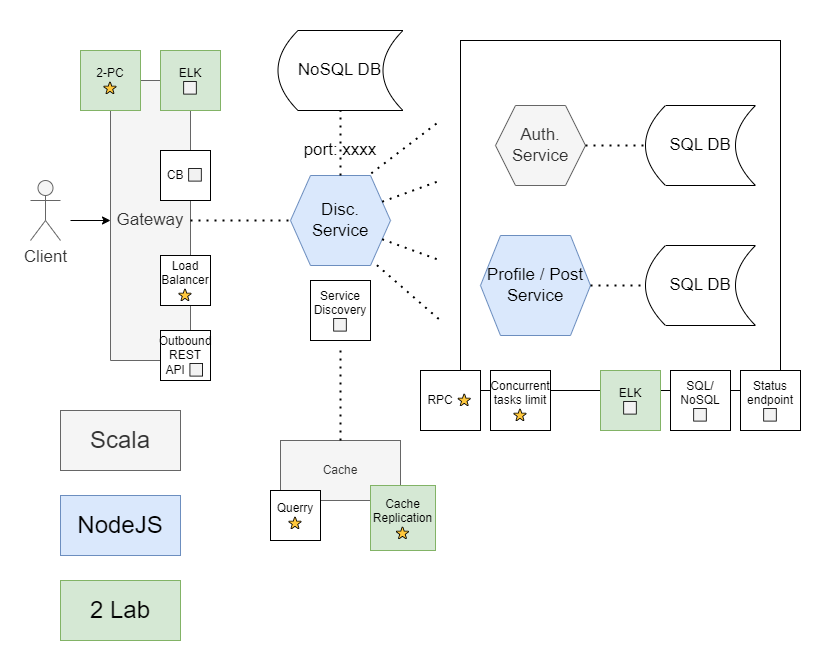

The diagram above was exported from draw.io. Its source (the exported page's mxGraphModel, read from the mxfile embedded in the PNG):
<mxGraphModel dx="1597" dy="842" grid="1" gridSize="10" guides="1" tooltips="1" connect="1" arrows="1" fold="1" page="1" pageScale="1" pageWidth="827" pageHeight="1169" background="#FFFFFF" math="0" shadow="0">
  <root>
    <mxCell id="0" />
    <mxCell id="1" parent="0" />
    <mxCell id="mI6fACJ0LFVHeGAtIMdz-2" value="" style="rounded=0;whiteSpace=wrap;html=1;movable=1;resizable=1;rotatable=1;deletable=1;editable=1;connectable=1;" parent="1" vertex="1">
      <mxGeometry x="460" y="120" width="320" height="350" as="geometry" />
    </mxCell>
    <mxCell id="MCwPJYl9bkhbAjR6z0Tj-2" value="&lt;font style=&quot;font-size: 17px;&quot;&gt;Gateway&lt;/font&gt;" style="rounded=0;whiteSpace=wrap;html=1;direction=south;movable=1;resizable=1;rotatable=1;deletable=1;editable=1;connectable=1;fillColor=#f5f5f5;fontColor=#333333;strokeColor=#666666;" parent="1" vertex="1">
      <mxGeometry x="110" y="160" width="80" height="280" as="geometry" />
    </mxCell>
    <mxCell id="MCwPJYl9bkhbAjR6z0Tj-6" value="Auth.&lt;br&gt;Service" style="shape=hexagon;perimeter=hexagonPerimeter2;whiteSpace=wrap;html=1;fixedSize=1;fontSize=17;movable=1;resizable=1;rotatable=1;deletable=1;editable=1;connectable=1;fillColor=#f5f5f5;fontColor=#333333;strokeColor=#666666;" parent="1" vertex="1">
      <mxGeometry x="495" y="185" width="90" height="80" as="geometry" />
    </mxCell>
    <mxCell id="MCwPJYl9bkhbAjR6z0Tj-7" value="SQL DB" style="shape=dataStorage;whiteSpace=wrap;html=1;fixedSize=1;fontSize=17;movable=1;resizable=1;rotatable=1;deletable=1;editable=1;connectable=1;" parent="1" vertex="1">
      <mxGeometry x="645" y="185" width="110" height="80" as="geometry" />
    </mxCell>
    <mxCell id="MCwPJYl9bkhbAjR6z0Tj-8" value="" style="endArrow=none;dashed=1;html=1;dashPattern=1 3;strokeWidth=2;rounded=0;fontSize=17;entryX=0;entryY=0.5;entryDx=0;entryDy=0;exitX=1;exitY=0.5;exitDx=0;exitDy=0;movable=1;resizable=1;rotatable=1;deletable=1;editable=1;connectable=1;" parent="1" source="MCwPJYl9bkhbAjR6z0Tj-6" target="MCwPJYl9bkhbAjR6z0Tj-7" edge="1">
      <mxGeometry width="50" height="50" relative="1" as="geometry">
        <mxPoint x="585" y="225" as="sourcePoint" />
        <mxPoint x="635" y="175" as="targetPoint" />
      </mxGeometry>
    </mxCell>
    <mxCell id="MCwPJYl9bkhbAjR6z0Tj-9" value="Profile / Post Service" style="shape=hexagon;perimeter=hexagonPerimeter2;whiteSpace=wrap;html=1;fixedSize=1;fontSize=17;movable=1;resizable=1;rotatable=1;deletable=1;editable=1;connectable=1;fillColor=#dae8fc;strokeColor=#6c8ebf;" parent="1" vertex="1">
      <mxGeometry x="480" y="315" width="110" height="100" as="geometry" />
    </mxCell>
    <mxCell id="MCwPJYl9bkhbAjR6z0Tj-10" value="SQL DB" style="shape=dataStorage;whiteSpace=wrap;html=1;fixedSize=1;fontSize=17;movable=1;resizable=1;rotatable=1;deletable=1;editable=1;connectable=1;" parent="1" vertex="1">
      <mxGeometry x="645" y="325" width="110" height="80" as="geometry" />
    </mxCell>
    <mxCell id="MCwPJYl9bkhbAjR6z0Tj-11" value="" style="endArrow=none;dashed=1;html=1;dashPattern=1 3;strokeWidth=2;rounded=0;fontSize=17;entryX=0;entryY=0.5;entryDx=0;entryDy=0;exitX=1;exitY=0.5;exitDx=0;exitDy=0;movable=1;resizable=1;rotatable=1;deletable=1;editable=1;connectable=1;" parent="1" source="MCwPJYl9bkhbAjR6z0Tj-9" target="MCwPJYl9bkhbAjR6z0Tj-10" edge="1">
      <mxGeometry width="50" height="50" relative="1" as="geometry">
        <mxPoint x="585" y="365" as="sourcePoint" />
        <mxPoint x="635" y="315" as="targetPoint" />
      </mxGeometry>
    </mxCell>
    <mxCell id="MCwPJYl9bkhbAjR6z0Tj-15" value="Disc.&lt;br&gt;Service" style="shape=hexagon;perimeter=hexagonPerimeter2;whiteSpace=wrap;html=1;fixedSize=1;fontSize=17;movable=1;resizable=1;rotatable=1;deletable=1;editable=1;connectable=1;fillColor=#dae8fc;strokeColor=#6c8ebf;" parent="1" vertex="1">
      <mxGeometry x="290" y="255" width="100" height="90" as="geometry" />
    </mxCell>
    <mxCell id="MCwPJYl9bkhbAjR6z0Tj-16" style="edgeStyle=orthogonalEdgeStyle;rounded=0;orthogonalLoop=1;jettySize=auto;html=1;exitX=0.5;exitY=1;exitDx=0;exitDy=0;fontSize=17;movable=1;resizable=1;rotatable=1;deletable=1;editable=1;connectable=1;" parent="1" source="MCwPJYl9bkhbAjR6z0Tj-15" target="MCwPJYl9bkhbAjR6z0Tj-15" edge="1">
      <mxGeometry relative="1" as="geometry" />
    </mxCell>
    <mxCell id="MCwPJYl9bkhbAjR6z0Tj-17" value="port: xxxx" style="text;html=1;strokeColor=none;fillColor=none;align=center;verticalAlign=middle;whiteSpace=wrap;rounded=0;fontSize=17;movable=1;resizable=1;rotatable=1;deletable=1;editable=1;connectable=1;" parent="1" vertex="1">
      <mxGeometry x="300" y="215" width="80" height="30" as="geometry" />
    </mxCell>
    <mxCell id="MCwPJYl9bkhbAjR6z0Tj-18" value="" style="endArrow=none;dashed=1;html=1;dashPattern=1 3;strokeWidth=2;rounded=0;fontSize=17;exitX=0.5;exitY=0;exitDx=0;exitDy=0;entryX=0;entryY=0.5;entryDx=0;entryDy=0;movable=1;resizable=1;rotatable=1;deletable=1;editable=1;connectable=1;" parent="1" source="MCwPJYl9bkhbAjR6z0Tj-2" target="MCwPJYl9bkhbAjR6z0Tj-15" edge="1">
      <mxGeometry width="50" height="50" relative="1" as="geometry">
        <mxPoint x="250" y="170" as="sourcePoint" />
        <mxPoint x="430" y="240" as="targetPoint" />
      </mxGeometry>
    </mxCell>
    <mxCell id="MCwPJYl9bkhbAjR6z0Tj-19" value="" style="endArrow=none;dashed=1;html=1;dashPattern=1 3;strokeWidth=2;rounded=0;fontSize=17;exitX=1;exitY=0.75;exitDx=0;exitDy=0;movable=1;resizable=1;rotatable=1;deletable=1;editable=1;connectable=1;" parent="1" source="MCwPJYl9bkhbAjR6z0Tj-15" edge="1">
      <mxGeometry width="50" height="50" relative="1" as="geometry">
        <mxPoint x="400" y="255" as="sourcePoint" />
        <mxPoint x="440" y="340" as="targetPoint" />
      </mxGeometry>
    </mxCell>
    <mxCell id="MCwPJYl9bkhbAjR6z0Tj-20" value="" style="endArrow=none;dashed=1;html=1;dashPattern=1 3;strokeWidth=2;rounded=0;fontSize=17;exitX=0.864;exitY=0.996;exitDx=0;exitDy=0;exitPerimeter=0;movable=1;resizable=1;rotatable=1;deletable=1;editable=1;connectable=1;" parent="1" source="MCwPJYl9bkhbAjR6z0Tj-15" edge="1">
      <mxGeometry width="50" height="50" relative="1" as="geometry">
        <mxPoint x="390" y="165" as="sourcePoint" />
        <mxPoint x="440" y="400" as="targetPoint" />
      </mxGeometry>
    </mxCell>
    <mxCell id="MCwPJYl9bkhbAjR6z0Tj-21" value="" style="endArrow=none;dashed=1;html=1;dashPattern=1 3;strokeWidth=2;rounded=0;fontSize=17;exitX=1;exitY=0.25;exitDx=0;exitDy=0;movable=1;resizable=1;rotatable=1;deletable=1;editable=1;connectable=1;" parent="1" source="MCwPJYl9bkhbAjR6z0Tj-15" edge="1">
      <mxGeometry width="50" height="50" relative="1" as="geometry">
        <mxPoint x="384" y="145" as="sourcePoint" />
        <mxPoint x="440" y="260" as="targetPoint" />
      </mxGeometry>
    </mxCell>
    <mxCell id="MCwPJYl9bkhbAjR6z0Tj-22" value="" style="endArrow=none;dashed=1;html=1;dashPattern=1 3;strokeWidth=2;rounded=0;fontSize=17;exitX=0.808;exitY=-0.024;exitDx=0;exitDy=0;exitPerimeter=0;movable=1;resizable=1;rotatable=1;deletable=1;editable=1;connectable=1;" parent="1" source="MCwPJYl9bkhbAjR6z0Tj-15" edge="1">
      <mxGeometry width="50" height="50" relative="1" as="geometry">
        <mxPoint x="389" y="180" as="sourcePoint" />
        <mxPoint x="440" y="200" as="targetPoint" />
      </mxGeometry>
    </mxCell>
    <mxCell id="MCwPJYl9bkhbAjR6z0Tj-24" value="Client" style="shape=umlActor;verticalLabelPosition=bottom;verticalAlign=top;html=1;outlineConnect=0;fontSize=17;fillColor=#f5f5f5;fontColor=#333333;strokeColor=#666666;" parent="1" vertex="1">
      <mxGeometry x="30" y="260" width="30" height="60" as="geometry" />
    </mxCell>
    <mxCell id="MCwPJYl9bkhbAjR6z0Tj-27" value="" style="endArrow=classic;html=1;rounded=0;fontSize=17;entryX=0.5;entryY=1;entryDx=0;entryDy=0;movable=1;resizable=1;rotatable=1;deletable=1;editable=1;connectable=1;" parent="1" target="MCwPJYl9bkhbAjR6z0Tj-2" edge="1">
      <mxGeometry width="50" height="50" relative="1" as="geometry">
        <mxPoint x="70" y="300" as="sourcePoint" />
        <mxPoint x="120" y="260" as="targetPoint" />
      </mxGeometry>
    </mxCell>
    <mxCell id="mI6fACJ0LFVHeGAtIMdz-4" value="Cache" style="rounded=0;whiteSpace=wrap;html=1;movable=1;resizable=1;rotatable=1;deletable=1;editable=1;connectable=1;fillColor=#f5f5f5;fontColor=#333333;strokeColor=#666666;" parent="1" vertex="1">
      <mxGeometry x="280" y="520" width="120" height="60" as="geometry" />
    </mxCell>
    <mxCell id="mI6fACJ0LFVHeGAtIMdz-5" value="CB ⬜" style="whiteSpace=wrap;html=1;aspect=fixed;movable=1;resizable=1;rotatable=1;deletable=1;editable=1;connectable=1;" parent="1" vertex="1">
      <mxGeometry x="160" y="230" width="50" height="50" as="geometry" />
    </mxCell>
    <mxCell id="mI6fACJ0LFVHeGAtIMdz-7" value="Querry ⭐" style="whiteSpace=wrap;html=1;aspect=fixed;movable=1;resizable=1;rotatable=1;deletable=1;editable=1;connectable=1;" parent="1" vertex="1">
      <mxGeometry x="270" y="570" width="50" height="50" as="geometry" />
    </mxCell>
    <mxCell id="mI6fACJ0LFVHeGAtIMdz-10" value="Load Balancer ⭐" style="whiteSpace=wrap;html=1;aspect=fixed;movable=1;resizable=1;rotatable=1;deletable=1;editable=1;connectable=1;" parent="1" vertex="1">
      <mxGeometry x="160" y="335" width="50" height="50" as="geometry" />
    </mxCell>
    <mxCell id="mI6fACJ0LFVHeGAtIMdz-11" value="Status endpoint ⬜" style="whiteSpace=wrap;html=1;aspect=fixed;movable=1;resizable=1;rotatable=1;deletable=1;editable=1;connectable=1;" parent="1" vertex="1">
      <mxGeometry x="740" y="450" width="60" height="60" as="geometry" />
    </mxCell>
    <mxCell id="mI6fACJ0LFVHeGAtIMdz-12" value="Outbound REST API ⬜" style="whiteSpace=wrap;html=1;aspect=fixed;movable=1;resizable=1;rotatable=1;deletable=1;editable=1;connectable=1;" parent="1" vertex="1">
      <mxGeometry x="160" y="410" width="50" height="50" as="geometry" />
    </mxCell>
    <mxCell id="mI6fACJ0LFVHeGAtIMdz-13" value="SQL/ NoSQL ⬜" style="whiteSpace=wrap;html=1;aspect=fixed;movable=1;resizable=1;rotatable=1;deletable=1;editable=1;connectable=1;" parent="1" vertex="1">
      <mxGeometry x="670" y="450" width="60" height="60" as="geometry" />
    </mxCell>
    <mxCell id="mI6fACJ0LFVHeGAtIMdz-14" value="Service Discovery ⬜" style="whiteSpace=wrap;html=1;aspect=fixed;movable=1;resizable=1;rotatable=1;deletable=1;editable=1;connectable=1;" parent="1" vertex="1">
      <mxGeometry x="310" y="360" width="60" height="60" as="geometry" />
    </mxCell>
    <mxCell id="mI6fACJ0LFVHeGAtIMdz-15" value="RPC ⭐&lt;span style=&quot;color: rgba(0, 0, 0, 0); font-family: monospace; font-size: 0px; text-align: start;&quot;&gt;%3CmxGraphModel%3E%3Croot%3E%3CmxCell%20id%3D%220%22%2F%3E%3CmxCell%20id%3D%221%22%20parent%3D%220%22%2F%3E%3CmxCell%20id%3D%222%22%20value%3D%22SQL%2F%20NoSQL%20%E2%AC%9C%22%20style%3D%22whiteSpace%3Dwrap%3Bhtml%3D1%3Baspect%3Dfixed%3B%22%20vertex%3D%221%22%20parent%3D%221%22%3E%3CmxGeometry%20x%3D%22670%22%20y%3D%22500%22%20width%3D%2260%22%20height%3D%2260%22%20as%3D%22geometry%22%2F%3E%3C%2FmxCell%3E%3C%2Froot%3E%3C%2FmxGraphModel%3E&lt;/span&gt;" style="whiteSpace=wrap;html=1;aspect=fixed;movable=1;resizable=1;rotatable=1;deletable=1;editable=1;connectable=1;" parent="1" vertex="1">
      <mxGeometry x="420" y="450" width="60" height="60" as="geometry" />
    </mxCell>
    <mxCell id="mI6fACJ0LFVHeGAtIMdz-16" value="Concurrent tasks limit ⭐" style="whiteSpace=wrap;html=1;aspect=fixed;movable=1;resizable=1;rotatable=1;deletable=1;editable=1;connectable=1;" parent="1" vertex="1">
      <mxGeometry x="490" y="450" width="60" height="60" as="geometry" />
    </mxCell>
    <mxCell id="fUNHW8YfXTaiiaJv_dfX-1" value="&lt;font style=&quot;font-size: 24px;&quot;&gt;Scala&lt;/font&gt;" style="rounded=0;whiteSpace=wrap;html=1;fillColor=#f5f5f5;fontColor=#333333;strokeColor=#666666;" parent="1" vertex="1">
      <mxGeometry x="60" y="490" width="120" height="60" as="geometry" />
    </mxCell>
    <mxCell id="fUNHW8YfXTaiiaJv_dfX-2" value="&lt;span style=&quot;font-size: 24px;&quot;&gt;NodeJS&lt;/span&gt;" style="rounded=0;whiteSpace=wrap;html=1;fillColor=#dae8fc;strokeColor=#6c8ebf;" parent="1" vertex="1">
      <mxGeometry x="60" y="575" width="120" height="60" as="geometry" />
    </mxCell>
    <mxCell id="vUXVObFuE2vHdC3vkg1r-1" value="" style="endArrow=none;dashed=1;html=1;dashPattern=1 3;strokeWidth=2;rounded=0;exitX=0.5;exitY=0;exitDx=0;exitDy=0;" parent="1" source="mI6fACJ0LFVHeGAtIMdz-4" edge="1">
      <mxGeometry width="50" height="50" relative="1" as="geometry">
        <mxPoint x="130" y="340" as="sourcePoint" />
        <mxPoint x="340" y="430" as="targetPoint" />
      </mxGeometry>
    </mxCell>
    <mxCell id="eKS8PTKZEMXXAIcnl9jr-1" value="NoSQL DB" style="shape=dataStorage;whiteSpace=wrap;html=1;fixedSize=1;fontSize=17;movable=1;resizable=1;rotatable=1;deletable=1;editable=1;connectable=1;" parent="1" vertex="1">
      <mxGeometry x="277.5" y="110" width="125" height="80" as="geometry" />
    </mxCell>
    <mxCell id="eKS8PTKZEMXXAIcnl9jr-2" value="" style="endArrow=none;dashed=1;html=1;dashPattern=1 3;strokeWidth=2;rounded=0;fontSize=17;entryX=0.5;entryY=1;entryDx=0;entryDy=0;exitX=0.5;exitY=0;exitDx=0;exitDy=0;movable=1;resizable=1;rotatable=1;deletable=1;editable=1;connectable=1;" parent="1" source="MCwPJYl9bkhbAjR6z0Tj-15" target="eKS8PTKZEMXXAIcnl9jr-1" edge="1">
      <mxGeometry width="50" height="50" relative="1" as="geometry">
        <mxPoint x="225" y="150" as="sourcePoint" />
        <mxPoint x="270" y="100" as="targetPoint" />
      </mxGeometry>
    </mxCell>
    <mxCell id="mUo1ogaEm7AGNkUUH6z--1" value="ELK&lt;br&gt;⬜" style="whiteSpace=wrap;html=1;aspect=fixed;movable=1;resizable=1;rotatable=1;deletable=1;editable=1;connectable=1;fillColor=#d5e8d4;strokeColor=#82b366;" parent="1" vertex="1">
      <mxGeometry x="600" y="450" width="60" height="60" as="geometry" />
    </mxCell>
    <mxCell id="mUo1ogaEm7AGNkUUH6z--2" value="ELK&lt;br&gt;⬜" style="whiteSpace=wrap;html=1;aspect=fixed;movable=1;resizable=1;rotatable=1;deletable=1;editable=1;connectable=1;fillColor=#d5e8d4;strokeColor=#82b366;" parent="1" vertex="1">
      <mxGeometry x="160" y="130" width="60" height="60" as="geometry" />
    </mxCell>
    <mxCell id="mUo1ogaEm7AGNkUUH6z--3" value="&lt;span style=&quot;font-size: 24px;&quot;&gt;2 Lab&lt;/span&gt;" style="rounded=0;whiteSpace=wrap;html=1;fillColor=#d5e8d4;strokeColor=#82b366;" parent="1" vertex="1">
      <mxGeometry x="60" y="660" width="120" height="60" as="geometry" />
    </mxCell>
    <mxCell id="mUo1ogaEm7AGNkUUH6z--4" value="Cache Replication&lt;br&gt;⭐" style="whiteSpace=wrap;html=1;aspect=fixed;movable=1;resizable=1;rotatable=1;deletable=1;editable=1;connectable=1;fillColor=#d5e8d4;strokeColor=#82b366;" parent="1" vertex="1">
      <mxGeometry x="370" y="565" width="65" height="65" as="geometry" />
    </mxCell>
    <mxCell id="mUo1ogaEm7AGNkUUH6z--5" value="2-PC&lt;br&gt;⭐" style="whiteSpace=wrap;html=1;aspect=fixed;movable=1;resizable=1;rotatable=1;deletable=1;editable=1;connectable=1;fillColor=#d5e8d4;strokeColor=#82b366;" parent="1" vertex="1">
      <mxGeometry x="80" y="130" width="60" height="60" as="geometry" />
    </mxCell>
    <mxCell id="R0fLTROwXBKuT9uMlcx4-1" value="" style="rounded=0;whiteSpace=wrap;html=1;fillColor=none;strokeColor=none;" vertex="1" parent="1">
      <mxGeometry x="60" y="690" width="120" height="60" as="geometry" />
    </mxCell>
    <mxCell id="R0fLTROwXBKuT9uMlcx4-2" value="" style="rounded=0;whiteSpace=wrap;html=1;fillColor=none;strokeColor=none;" vertex="1" parent="1">
      <mxGeometry x="707" y="450" width="120" height="60" as="geometry" />
    </mxCell>
    <mxCell id="R0fLTROwXBKuT9uMlcx4-3" value="" style="rounded=0;whiteSpace=wrap;html=1;fillColor=none;strokeColor=none;" vertex="1" parent="1">
      <mxGeometry y="310" width="120" height="60" as="geometry" />
    </mxCell>
    <mxCell id="R0fLTROwXBKuT9uMlcx4-4" value="" style="rounded=0;whiteSpace=wrap;html=1;fillColor=none;strokeColor=none;" vertex="1" parent="1">
      <mxGeometry x="282.5" y="80" width="120" height="60" as="geometry" />
    </mxCell>
  </root>
</mxGraphModel>